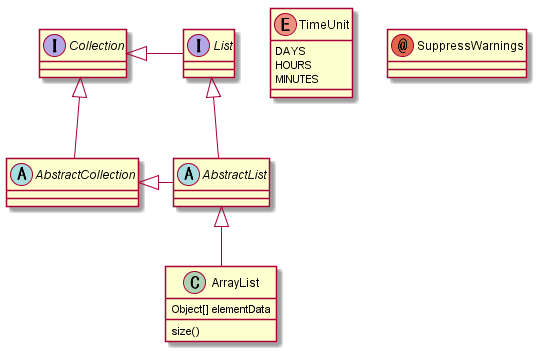

The diagram above was rendered by PlantUML. Its source (embedded in the PNG):
@startuml class.8_abstract_interface
abstract class AbstractList 
abstract AbstractCollection 
interface List
interface Collection

List <|-- AbstractList 
Collection <|-- AbstractCollection

Collection <|- List 
AbstractCollection <|- AbstractList 
AbstractList <|-- ArrayList

class ArrayList { 
    Object[] elementData 
    size() 
}
enum TimeUnit { 
    DAYS 
    HOURS 
    MINUTES 
}
annotation SuppressWarnings
@enduml